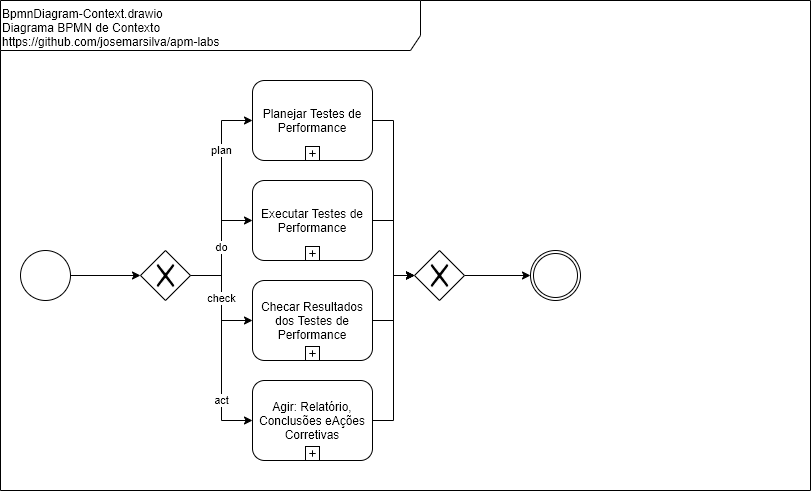

The diagram above was exported from draw.io. Its source (the exported page's mxGraphModel, read from the mxfile embedded in the PNG):
<mxGraphModel dx="526" dy="371" grid="1" gridSize="10" guides="1" tooltips="1" connect="1" arrows="1" fold="1" page="1" pageScale="1" pageWidth="827" pageHeight="1169" math="0" shadow="0">
  <root>
    <mxCell id="0" />
    <mxCell id="1" parent="0" />
    <mxCell id="9FJbmSECMvXUI47Kb-CV-2" value="&lt;div&gt;&lt;/div&gt;BpmnDiagram-Context.drawio&lt;br&gt;Diagrama BPMN de Contexto&lt;br&gt;https://github.com/josemarsilva/apm-labs" style="shape=umlFrame;whiteSpace=wrap;html=1;width=420;height=50;verticalAlign=top;align=left;" parent="1" vertex="1">
      <mxGeometry x="10" y="10" width="810" height="490" as="geometry" />
    </mxCell>
    <mxCell id="7eEHDmrFOn13cqnMQ7j4-6" value="act" style="edgeStyle=orthogonalEdgeStyle;rounded=0;orthogonalLoop=1;jettySize=auto;html=1;entryX=0;entryY=0.5;entryDx=0;entryDy=0;exitX=1;exitY=0.5;exitDx=0;exitDy=0;" parent="1" source="9FJbmSECMvXUI47Kb-CV-3" target="7eEHDmrFOn13cqnMQ7j4-4" edge="1">
      <mxGeometry x="0.5072" relative="1" as="geometry">
        <mxPoint x="210" y="295" as="sourcePoint" />
        <mxPoint x="272" y="340" as="targetPoint" />
        <mxPoint as="offset" />
      </mxGeometry>
    </mxCell>
    <mxCell id="7eEHDmrFOn13cqnMQ7j4-3" value="plan" style="edgeStyle=orthogonalEdgeStyle;rounded=0;orthogonalLoop=1;jettySize=auto;html=1;entryX=0;entryY=0.5;entryDx=0;entryDy=0;exitX=1;exitY=0.5;exitDx=0;exitDy=0;" parent="1" source="9FJbmSECMvXUI47Kb-CV-3" target="7eEHDmrFOn13cqnMQ7j4-1" edge="1">
      <mxGeometry x="0.4378" relative="1" as="geometry">
        <mxPoint x="210" y="295" as="sourcePoint" />
        <mxPoint x="272" y="240" as="targetPoint" />
        <mxPoint as="offset" />
      </mxGeometry>
    </mxCell>
    <mxCell id="9FJbmSECMvXUI47Kb-CV-4" style="edgeStyle=orthogonalEdgeStyle;rounded=0;orthogonalLoop=1;jettySize=auto;html=1;" parent="1" source="9FJbmSECMvXUI47Kb-CV-1" target="9FJbmSECMvXUI47Kb-CV-3" edge="1">
      <mxGeometry relative="1" as="geometry" />
    </mxCell>
    <mxCell id="9FJbmSECMvXUI47Kb-CV-1" value="" style="shape=mxgraph.bpmn.shape;html=1;verticalLabelPosition=bottom;labelBackgroundColor=#ffffff;verticalAlign=top;align=center;perimeter=ellipsePerimeter;outlineConnect=0;outline=standard;symbol=general;" parent="1" vertex="1">
      <mxGeometry x="30" y="260" width="50" height="50" as="geometry" />
    </mxCell>
    <mxCell id="9FJbmSECMvXUI47Kb-CV-8" value="do" style="edgeStyle=orthogonalEdgeStyle;rounded=0;orthogonalLoop=1;jettySize=auto;html=1;entryX=0;entryY=0.5;entryDx=0;entryDy=0;" parent="1" source="9FJbmSECMvXUI47Kb-CV-3" target="9FJbmSECMvXUI47Kb-CV-6" edge="1">
      <mxGeometry relative="1" as="geometry" />
    </mxCell>
    <mxCell id="9FJbmSECMvXUI47Kb-CV-11" value="check" style="edgeStyle=orthogonalEdgeStyle;rounded=0;orthogonalLoop=1;jettySize=auto;html=1;entryX=0;entryY=0.5;entryDx=0;entryDy=0;" parent="1" source="9FJbmSECMvXUI47Kb-CV-3" target="9FJbmSECMvXUI47Kb-CV-9" edge="1">
      <mxGeometry relative="1" as="geometry" />
    </mxCell>
    <mxCell id="9FJbmSECMvXUI47Kb-CV-3" value="" style="shape=mxgraph.bpmn.shape;html=1;verticalLabelPosition=bottom;labelBackgroundColor=#ffffff;verticalAlign=top;align=center;perimeter=rhombusPerimeter;background=gateway;outlineConnect=0;outline=none;symbol=exclusiveGw;" parent="1" vertex="1">
      <mxGeometry x="150" y="260" width="50" height="50" as="geometry" />
    </mxCell>
    <mxCell id="9FJbmSECMvXUI47Kb-CV-15" style="edgeStyle=orthogonalEdgeStyle;rounded=0;orthogonalLoop=1;jettySize=auto;html=1;" parent="1" source="9FJbmSECMvXUI47Kb-CV-5" target="9FJbmSECMvXUI47Kb-CV-14" edge="1">
      <mxGeometry relative="1" as="geometry" />
    </mxCell>
    <mxCell id="9FJbmSECMvXUI47Kb-CV-5" value="" style="shape=mxgraph.bpmn.shape;html=1;verticalLabelPosition=bottom;labelBackgroundColor=#ffffff;verticalAlign=top;align=center;perimeter=rhombusPerimeter;background=gateway;outlineConnect=0;outline=none;symbol=exclusiveGw;" parent="1" vertex="1">
      <mxGeometry x="424" y="260" width="50" height="50" as="geometry" />
    </mxCell>
    <mxCell id="9FJbmSECMvXUI47Kb-CV-12" style="edgeStyle=orthogonalEdgeStyle;rounded=0;orthogonalLoop=1;jettySize=auto;html=1;entryX=0;entryY=0.5;entryDx=0;entryDy=0;" parent="1" source="9FJbmSECMvXUI47Kb-CV-6" target="9FJbmSECMvXUI47Kb-CV-5" edge="1">
      <mxGeometry relative="1" as="geometry" />
    </mxCell>
    <mxCell id="9FJbmSECMvXUI47Kb-CV-6" value="Executar Testes de Performance" style="html=1;whiteSpace=wrap;rounded=1;dropTarget=0;align=center;" parent="1" vertex="1">
      <mxGeometry x="262" y="190" width="120" height="80" as="geometry" />
    </mxCell>
    <mxCell id="9FJbmSECMvXUI47Kb-CV-7" value="" style="html=1;shape=plus;outlineConnect=0;" parent="9FJbmSECMvXUI47Kb-CV-6" vertex="1">
      <mxGeometry x="0.5" y="1" width="14" height="14" relative="1" as="geometry">
        <mxPoint x="-7" y="-14" as="offset" />
      </mxGeometry>
    </mxCell>
    <mxCell id="9FJbmSECMvXUI47Kb-CV-13" style="edgeStyle=orthogonalEdgeStyle;rounded=0;orthogonalLoop=1;jettySize=auto;html=1;entryX=0;entryY=0.5;entryDx=0;entryDy=0;" parent="1" source="9FJbmSECMvXUI47Kb-CV-9" target="9FJbmSECMvXUI47Kb-CV-5" edge="1">
      <mxGeometry relative="1" as="geometry" />
    </mxCell>
    <mxCell id="9FJbmSECMvXUI47Kb-CV-9" value="Checar Resultados dos Testes de Performance" style="html=1;whiteSpace=wrap;rounded=1;dropTarget=0;align=center;" parent="1" vertex="1">
      <mxGeometry x="262" y="290" width="120" height="80" as="geometry" />
    </mxCell>
    <mxCell id="9FJbmSECMvXUI47Kb-CV-10" value="" style="html=1;shape=plus;outlineConnect=0;" parent="9FJbmSECMvXUI47Kb-CV-9" vertex="1">
      <mxGeometry x="0.5" y="1" width="14" height="14" relative="1" as="geometry">
        <mxPoint x="-7" y="-14" as="offset" />
      </mxGeometry>
    </mxCell>
    <mxCell id="9FJbmSECMvXUI47Kb-CV-14" value="" style="shape=mxgraph.bpmn.shape;html=1;verticalLabelPosition=bottom;labelBackgroundColor=#ffffff;verticalAlign=top;align=center;perimeter=ellipsePerimeter;outlineConnect=0;outline=throwing;symbol=general;" parent="1" vertex="1">
      <mxGeometry x="540" y="260" width="50" height="50" as="geometry" />
    </mxCell>
    <mxCell id="7eEHDmrFOn13cqnMQ7j4-1" value="Planejar Testes de Performance" style="html=1;whiteSpace=wrap;rounded=1;dropTarget=0;align=center;" parent="1" vertex="1">
      <mxGeometry x="262" y="90" width="120" height="80" as="geometry" />
    </mxCell>
    <mxCell id="7eEHDmrFOn13cqnMQ7j4-2" value="" style="html=1;shape=plus;outlineConnect=0;" parent="7eEHDmrFOn13cqnMQ7j4-1" vertex="1">
      <mxGeometry x="0.5" y="1" width="14" height="14" relative="1" as="geometry">
        <mxPoint x="-7" y="-14" as="offset" />
      </mxGeometry>
    </mxCell>
    <mxCell id="7eEHDmrFOn13cqnMQ7j4-4" value="Agir: Relatório, Conclusões eAções Corretivas" style="html=1;whiteSpace=wrap;rounded=1;dropTarget=0;align=center;" parent="1" vertex="1">
      <mxGeometry x="262" y="390" width="120" height="80" as="geometry" />
    </mxCell>
    <mxCell id="7eEHDmrFOn13cqnMQ7j4-5" value="" style="html=1;shape=plus;outlineConnect=0;" parent="7eEHDmrFOn13cqnMQ7j4-4" vertex="1">
      <mxGeometry x="0.5" y="1" width="14" height="14" relative="1" as="geometry">
        <mxPoint x="-7" y="-14" as="offset" />
      </mxGeometry>
    </mxCell>
    <mxCell id="7eEHDmrFOn13cqnMQ7j4-7" style="edgeStyle=orthogonalEdgeStyle;rounded=0;orthogonalLoop=1;jettySize=auto;html=1;entryX=0;entryY=0.5;entryDx=0;entryDy=0;" parent="1" source="7eEHDmrFOn13cqnMQ7j4-1" target="9FJbmSECMvXUI47Kb-CV-5" edge="1">
      <mxGeometry relative="1" as="geometry">
        <mxPoint x="392" y="240" as="sourcePoint" />
        <mxPoint x="434" y="295" as="targetPoint" />
      </mxGeometry>
    </mxCell>
    <mxCell id="7eEHDmrFOn13cqnMQ7j4-8" style="edgeStyle=orthogonalEdgeStyle;rounded=0;orthogonalLoop=1;jettySize=auto;html=1;entryX=0;entryY=0.5;entryDx=0;entryDy=0;" parent="1" source="7eEHDmrFOn13cqnMQ7j4-4" target="9FJbmSECMvXUI47Kb-CV-5" edge="1">
      <mxGeometry relative="1" as="geometry">
        <mxPoint x="392" y="340" as="sourcePoint" />
        <mxPoint x="434" y="295" as="targetPoint" />
      </mxGeometry>
    </mxCell>
  </root>
</mxGraphModel>